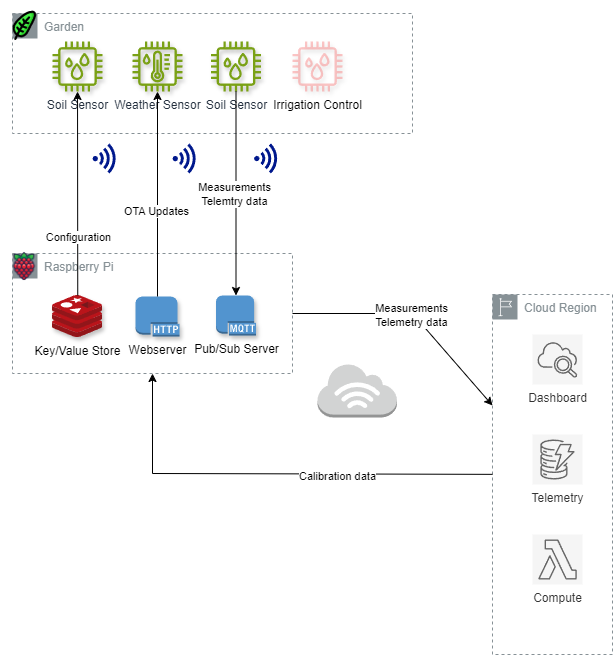

The diagram above was exported from draw.io. Its source (the exported page's mxGraphModel, read from the mxfile embedded in the PNG):
<mxGraphModel dx="2019" dy="1292" grid="1" gridSize="10" guides="1" tooltips="1" connect="1" arrows="1" fold="1" page="1" pageScale="1" pageWidth="850" pageHeight="1100" math="0" shadow="0">
  <root>
    <mxCell id="0" />
    <mxCell id="1" parent="0" />
    <mxCell id="YDAD-1oAWiFfhrBilHw4-31" value="Raspberry Pi" style="sketch=0;outlineConnect=0;gradientColor=none;html=1;whiteSpace=wrap;fontSize=12;fontStyle=0;shape=mxgraph.aws4.group;grIcon=mxgraph.aws4.group_region;strokeColor=#879196;fillColor=none;verticalAlign=top;align=left;spacingLeft=30;fontColor=#879196;dashed=1;" vertex="1" parent="1">
      <mxGeometry x="40" y="480" width="280" height="120" as="geometry" />
    </mxCell>
    <mxCell id="YDAD-1oAWiFfhrBilHw4-30" value="Garden" style="sketch=0;outlineConnect=0;gradientColor=none;html=1;whiteSpace=wrap;fontSize=12;fontStyle=0;shape=mxgraph.aws4.group;grIcon=mxgraph.aws4.group_region;strokeColor=#879196;fillColor=none;verticalAlign=top;align=left;spacingLeft=30;fontColor=#879196;dashed=1;" vertex="1" parent="1">
      <mxGeometry x="40" y="240" width="400" height="120" as="geometry" />
    </mxCell>
    <mxCell id="YDAD-1oAWiFfhrBilHw4-3" value="&lt;span style=&quot;background-color: rgb(255, 255, 255);&quot;&gt;Pub/Sub Server&lt;/span&gt;" style="outlineConnect=0;dashed=0;verticalLabelPosition=bottom;verticalAlign=top;align=center;html=1;shape=mxgraph.aws3.mqtt_protocol;fillColor=#5294CF;gradientColor=none;shadow=1;" vertex="1" parent="1">
      <mxGeometry x="243.5" y="522" width="40" height="40" as="geometry" />
    </mxCell>
    <mxCell id="YDAD-1oAWiFfhrBilHw4-7" value="Key/Value Store" style="image;sketch=0;aspect=fixed;html=1;points=[];align=center;fontSize=12;image=img/lib/mscae/Cache_Redis_Product.svg;shadow=1;" vertex="1" parent="1">
      <mxGeometry x="80" y="522" width="50" height="42" as="geometry" />
    </mxCell>
    <mxCell id="YDAD-1oAWiFfhrBilHw4-8" value="&lt;span style=&quot;background-color: rgb(255, 255, 255);&quot;&gt;Webserver&lt;/span&gt;" style="outlineConnect=0;dashed=0;verticalLabelPosition=bottom;verticalAlign=top;align=center;html=1;shape=mxgraph.aws3.http_protocol;fillColor=#5294CF;gradientColor=none;shadow=1;" vertex="1" parent="1">
      <mxGeometry x="163" y="523" width="44" height="40" as="geometry" />
    </mxCell>
    <mxCell id="YDAD-1oAWiFfhrBilHw4-11" value="&lt;span style=&quot;background-color: rgb(255, 255, 255);&quot;&gt;Soil Sensor&lt;/span&gt;" style="sketch=0;outlineConnect=0;fontColor=#232F3E;gradientColor=none;fillColor=#7AA116;strokeColor=none;dashed=0;verticalLabelPosition=bottom;verticalAlign=top;align=center;html=1;fontSize=12;fontStyle=0;aspect=fixed;pointerEvents=1;shape=mxgraph.aws4.iot_thing_humidity_sensor;shadow=1;" vertex="1" parent="1">
      <mxGeometry x="80" y="268" width="50" height="50" as="geometry" />
    </mxCell>
    <mxCell id="YDAD-1oAWiFfhrBilHw4-12" value="&lt;span style=&quot;background-color: rgb(255, 255, 255);&quot;&gt;Weather Sensor&lt;/span&gt;" style="sketch=0;outlineConnect=0;fontColor=#232F3E;gradientColor=none;fillColor=#7AA116;strokeColor=none;dashed=0;verticalLabelPosition=bottom;verticalAlign=top;align=center;html=1;fontSize=12;fontStyle=0;aspect=fixed;pointerEvents=1;shape=mxgraph.aws4.iot_thing_temperature_humidity_sensor;shadow=1;" vertex="1" parent="1">
      <mxGeometry x="160" y="268" width="50" height="50" as="geometry" />
    </mxCell>
    <mxCell id="YDAD-1oAWiFfhrBilHw4-14" value="&lt;span style=&quot;background-color: rgb(255, 255, 255);&quot;&gt;Soil Sensor&lt;/span&gt;" style="sketch=0;outlineConnect=0;fontColor=#232F3E;gradientColor=none;fillColor=#7AA116;strokeColor=none;dashed=0;verticalLabelPosition=bottom;verticalAlign=top;align=center;html=1;fontSize=12;fontStyle=0;aspect=fixed;pointerEvents=1;shape=mxgraph.aws4.iot_thing_humidity_sensor;shadow=1;" vertex="1" parent="1">
      <mxGeometry x="238.5" y="268" width="50" height="50" as="geometry" />
    </mxCell>
    <mxCell id="YDAD-1oAWiFfhrBilHw4-15" value="" style="sketch=0;aspect=fixed;pointerEvents=1;shadow=0;dashed=0;html=1;strokeColor=none;labelPosition=center;verticalLabelPosition=bottom;verticalAlign=top;align=center;fillColor=#00188D;shape=mxgraph.mscae.enterprise.wireless_connection" vertex="1" parent="1">
      <mxGeometry x="200" y="370" width="25.2" height="30" as="geometry" />
    </mxCell>
    <mxCell id="YDAD-1oAWiFfhrBilHw4-16" value="" style="endArrow=classic;html=1;rounded=0;entryX=0.5;entryY=0;entryDx=0;entryDy=0;entryPerimeter=0;" edge="1" parent="1" source="YDAD-1oAWiFfhrBilHw4-14" target="YDAD-1oAWiFfhrBilHw4-3">
      <mxGeometry width="50" height="50" relative="1" as="geometry">
        <mxPoint x="80" y="270" as="sourcePoint" />
        <mxPoint x="180" y="430" as="targetPoint" />
      </mxGeometry>
    </mxCell>
    <mxCell id="YDAD-1oAWiFfhrBilHw4-17" value="Measurements&lt;div&gt;Telemtry data&lt;/div&gt;" style="edgeLabel;html=1;align=center;verticalAlign=middle;resizable=0;points=[];" vertex="1" connectable="0" parent="YDAD-1oAWiFfhrBilHw4-16">
      <mxGeometry relative="1" as="geometry">
        <mxPoint x="-2" as="offset" />
      </mxGeometry>
    </mxCell>
    <mxCell id="YDAD-1oAWiFfhrBilHw4-18" value="" style="endArrow=classic;html=1;rounded=0;exitX=0.505;exitY=0;exitDx=0;exitDy=0;exitPerimeter=0;" edge="1" parent="1" source="YDAD-1oAWiFfhrBilHw4-7" target="YDAD-1oAWiFfhrBilHw4-11">
      <mxGeometry width="50" height="50" relative="1" as="geometry">
        <mxPoint x="130" y="480" as="sourcePoint" />
        <mxPoint x="180" y="430" as="targetPoint" />
      </mxGeometry>
    </mxCell>
    <mxCell id="YDAD-1oAWiFfhrBilHw4-23" value="Configuration" style="edgeLabel;html=1;align=center;verticalAlign=middle;resizable=0;points=[];" vertex="1" connectable="0" parent="YDAD-1oAWiFfhrBilHw4-18">
      <mxGeometry relative="1" as="geometry">
        <mxPoint y="44" as="offset" />
      </mxGeometry>
    </mxCell>
    <mxCell id="YDAD-1oAWiFfhrBilHw4-19" value="" style="sketch=0;aspect=fixed;pointerEvents=1;shadow=0;dashed=0;html=1;strokeColor=none;labelPosition=center;verticalLabelPosition=bottom;verticalAlign=top;align=center;fillColor=#00188D;shape=mxgraph.mscae.enterprise.wireless_connection" vertex="1" parent="1">
      <mxGeometry x="120" y="370" width="25.2" height="30" as="geometry" />
    </mxCell>
    <mxCell id="YDAD-1oAWiFfhrBilHw4-20" value="" style="sketch=0;aspect=fixed;pointerEvents=1;shadow=0;dashed=0;html=1;strokeColor=none;labelPosition=center;verticalLabelPosition=bottom;verticalAlign=top;align=center;fillColor=#00188D;shape=mxgraph.mscae.enterprise.wireless_connection" vertex="1" parent="1">
      <mxGeometry x="281.5" y="370" width="25.2" height="30" as="geometry" />
    </mxCell>
    <mxCell id="YDAD-1oAWiFfhrBilHw4-21" value="" style="endArrow=classic;html=1;rounded=0;exitX=0.5;exitY=0;exitDx=0;exitDy=0;exitPerimeter=0;" edge="1" parent="1" source="YDAD-1oAWiFfhrBilHw4-8" target="YDAD-1oAWiFfhrBilHw4-12">
      <mxGeometry width="50" height="50" relative="1" as="geometry">
        <mxPoint x="30" y="430" as="sourcePoint" />
        <mxPoint x="80" y="380" as="targetPoint" />
      </mxGeometry>
    </mxCell>
    <mxCell id="YDAD-1oAWiFfhrBilHw4-22" value="OTA Updates" style="edgeLabel;html=1;align=center;verticalAlign=middle;resizable=0;points=[];" vertex="1" connectable="0" parent="YDAD-1oAWiFfhrBilHw4-21">
      <mxGeometry relative="1" as="geometry">
        <mxPoint x="-2" y="17" as="offset" />
      </mxGeometry>
    </mxCell>
    <mxCell id="YDAD-1oAWiFfhrBilHw4-26" value="Dashboard" style="sketch=0;points=[[0,0,0],[0.25,0,0],[0.5,0,0],[0.75,0,0],[1,0,0],[0,1,0],[0.25,1,0],[0.5,1,0],[0.75,1,0],[1,1,0],[0,0.25,0],[0,0.5,0],[0,0.75,0],[1,0.25,0],[1,0.5,0],[1,0.75,0]];points=[[0,0,0],[0.25,0,0],[0.5,0,0],[0.75,0,0],[1,0,0],[0,1,0],[0.25,1,0],[0.5,1,0],[0.75,1,0],[1,1,0],[0,0.25,0],[0,0.5,0],[0,0.75,0],[1,0.25,0],[1,0.5,0],[1,0.75,0]];outlineConnect=0;fontColor=#333333;fillColor=#f5f5f5;strokeColor=#666666;dashed=0;verticalLabelPosition=bottom;verticalAlign=top;align=center;html=1;fontSize=12;fontStyle=0;aspect=fixed;shape=mxgraph.aws4.resourceIcon;resIcon=mxgraph.aws4.cloudwatch_2;" vertex="1" parent="1">
      <mxGeometry x="560" y="561" width="50" height="50" as="geometry" />
    </mxCell>
    <mxCell id="YDAD-1oAWiFfhrBilHw4-27" value="Telemetry" style="sketch=0;points=[[0,0,0],[0.25,0,0],[0.5,0,0],[0.75,0,0],[1,0,0],[0,1,0],[0.25,1,0],[0.5,1,0],[0.75,1,0],[1,1,0],[0,0.25,0],[0,0.5,0],[0,0.75,0],[1,0.25,0],[1,0.5,0],[1,0.75,0]];outlineConnect=0;fillColor=#f5f5f5;strokeColor=#666666;dashed=0;verticalLabelPosition=bottom;verticalAlign=top;align=center;html=1;fontSize=12;fontStyle=0;aspect=fixed;shape=mxgraph.aws4.resourceIcon;resIcon=mxgraph.aws4.dynamodb;fontColor=#333333;" vertex="1" parent="1">
      <mxGeometry x="560" y="661" width="50" height="50" as="geometry" />
    </mxCell>
    <mxCell id="YDAD-1oAWiFfhrBilHw4-28" value="Compute" style="sketch=0;points=[[0,0,0],[0.25,0,0],[0.5,0,0],[0.75,0,0],[1,0,0],[0,1,0],[0.25,1,0],[0.5,1,0],[0.75,1,0],[1,1,0],[0,0.25,0],[0,0.5,0],[0,0.75,0],[1,0.25,0],[1,0.5,0],[1,0.75,0]];outlineConnect=0;fontColor=#333333;fillColor=#f5f5f5;strokeColor=#666666;dashed=0;verticalLabelPosition=bottom;verticalAlign=top;align=center;html=1;fontSize=12;fontStyle=0;aspect=fixed;shape=mxgraph.aws4.resourceIcon;resIcon=mxgraph.aws4.lambda;" vertex="1" parent="1">
      <mxGeometry x="560" y="761" width="50" height="50" as="geometry" />
    </mxCell>
    <mxCell id="YDAD-1oAWiFfhrBilHw4-29" value="Cloud Region" style="sketch=0;outlineConnect=0;gradientColor=none;html=1;whiteSpace=wrap;fontSize=12;fontStyle=0;shape=mxgraph.aws4.group;grIcon=mxgraph.aws4.group_region;strokeColor=#879196;fillColor=none;verticalAlign=top;align=left;spacingLeft=30;fontColor=#879196;dashed=1;" vertex="1" parent="1">
      <mxGeometry x="520" y="521" width="120" height="360" as="geometry" />
    </mxCell>
    <mxCell id="YDAD-1oAWiFfhrBilHw4-32" value="" style="shape=image;html=1;verticalAlign=top;verticalLabelPosition=bottom;labelBackgroundColor=#ffffff;imageAspect=0;aspect=fixed;image=https://cdn1.iconfinder.com/data/icons/fruit-136/64/Fruit_iconfree_Filled_Outline_raspberry-healthy-organic-food-fruit_icon-128.png;rotation=0;" vertex="1" parent="1">
      <mxGeometry x="37" y="478" width="30" height="30" as="geometry" />
    </mxCell>
    <mxCell id="YDAD-1oAWiFfhrBilHw4-33" value="" style="shape=image;html=1;verticalAlign=top;verticalLabelPosition=bottom;labelBackgroundColor=#ffffff;imageAspect=0;aspect=fixed;image=https://cdn0.iconfinder.com/data/icons/green-world-colored/80/leaf-nature-green-enviroment-128.png;rotation=-10;" vertex="1" parent="1">
      <mxGeometry x="31" y="230" width="44" height="44" as="geometry" />
    </mxCell>
    <mxCell id="YDAD-1oAWiFfhrBilHw4-37" value="" style="endArrow=classic;html=1;rounded=0;" edge="1" parent="1" source="YDAD-1oAWiFfhrBilHw4-31" target="YDAD-1oAWiFfhrBilHw4-29">
      <mxGeometry width="50" height="50" relative="1" as="geometry">
        <mxPoint x="330" y="700" as="sourcePoint" />
        <mxPoint x="380" y="650" as="targetPoint" />
        <Array as="points">
          <mxPoint x="440" y="540" />
        </Array>
      </mxGeometry>
    </mxCell>
    <mxCell id="YDAD-1oAWiFfhrBilHw4-38" value="Measurements&lt;div&gt;Telemetry data&lt;/div&gt;" style="edgeLabel;html=1;align=center;verticalAlign=middle;resizable=0;points=[];" vertex="1" connectable="0" parent="YDAD-1oAWiFfhrBilHw4-37">
      <mxGeometry x="-0.0048" y="-2" relative="1" as="geometry">
        <mxPoint as="offset" />
      </mxGeometry>
    </mxCell>
    <mxCell id="YDAD-1oAWiFfhrBilHw4-39" value="" style="endArrow=classic;html=1;rounded=0;" edge="1" parent="1" source="YDAD-1oAWiFfhrBilHw4-29" target="YDAD-1oAWiFfhrBilHw4-31">
      <mxGeometry width="50" height="50" relative="1" as="geometry">
        <mxPoint x="-100" y="670" as="sourcePoint" />
        <mxPoint x="320" y="700" as="targetPoint" />
        <Array as="points">
          <mxPoint x="180" y="700" />
        </Array>
      </mxGeometry>
    </mxCell>
    <mxCell id="YDAD-1oAWiFfhrBilHw4-40" value="Calibration data" style="edgeLabel;html=1;align=center;verticalAlign=middle;resizable=0;points=[];" vertex="1" connectable="0" parent="YDAD-1oAWiFfhrBilHw4-39">
      <mxGeometry x="-0.2933" y="2" relative="1" as="geometry">
        <mxPoint as="offset" />
      </mxGeometry>
    </mxCell>
    <mxCell id="YDAD-1oAWiFfhrBilHw4-41" value="" style="outlineConnect=0;dashed=0;verticalLabelPosition=bottom;verticalAlign=top;align=center;html=1;shape=mxgraph.aws3.internet_3;fillColor=#D2D3D3;gradientColor=none;" vertex="1" parent="1">
      <mxGeometry x="345" y="590" width="79.5" height="54" as="geometry" />
    </mxCell>
    <mxCell id="YDAD-1oAWiFfhrBilHw4-42" value="&lt;span style=&quot;background-color: rgb(255, 255, 255);&quot;&gt;Irrigation Control&lt;/span&gt;" style="sketch=0;outlineConnect=0;fillColor=#F86D6D;strokeColor=#b85450;dashed=0;verticalLabelPosition=bottom;verticalAlign=top;align=center;html=1;fontSize=12;fontStyle=0;aspect=fixed;pointerEvents=1;shape=mxgraph.aws4.iot_thing_humidity_sensor;fillStyle=auto;shadow=1;opacity=40;" vertex="1" parent="1">
      <mxGeometry x="320" y="268" width="50" height="50" as="geometry" />
    </mxCell>
  </root>
</mxGraphModel>